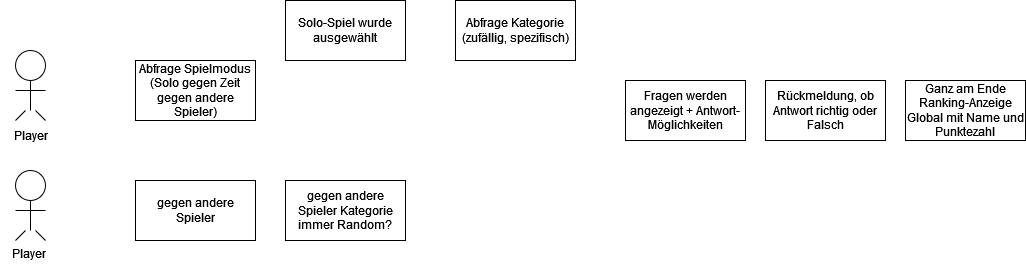

The diagram above was exported from draw.io. Its source (the exported page's mxGraphModel, read from the mxfile embedded in the PNG):
<mxGraphModel dx="1050" dy="530" grid="1" gridSize="10" guides="1" tooltips="1" connect="1" arrows="1" fold="1" page="1" pageScale="1" pageWidth="827" pageHeight="1169" math="0" shadow="0">
  <root>
    <mxCell id="0" />
    <mxCell id="1" parent="0" />
    <mxCell id="Kuu4PFpEzfw03M7rEUZW-1" value="" style="endArrow=none;html=1;rounded=0;" edge="1" parent="1">
      <mxGeometry width="50" height="50" relative="1" as="geometry">
        <mxPoint x="60" y="180" as="sourcePoint" />
        <mxPoint x="70" y="190" as="targetPoint" />
      </mxGeometry>
    </mxCell>
    <mxCell id="Kuu4PFpEzfw03M7rEUZW-2" value="" style="endArrow=none;html=1;rounded=0;exitX=1;exitY=0.5;exitDx=0;exitDy=0;" edge="1" parent="1" source="Kuu4PFpEzfw03M7rEUZW-3">
      <mxGeometry width="50" height="50" relative="1" as="geometry">
        <mxPoint x="50" y="150" as="sourcePoint" />
        <mxPoint x="55" y="180" as="targetPoint" />
      </mxGeometry>
    </mxCell>
    <mxCell id="Kuu4PFpEzfw03M7rEUZW-3" value="" style="ellipse;whiteSpace=wrap;html=1;aspect=fixed;direction=south;" vertex="1" parent="1">
      <mxGeometry x="40" y="120" width="30" height="30" as="geometry" />
    </mxCell>
    <mxCell id="Kuu4PFpEzfw03M7rEUZW-4" value="" style="endArrow=none;html=1;rounded=0;" edge="1" parent="1">
      <mxGeometry width="50" height="50" relative="1" as="geometry">
        <mxPoint x="40" y="160" as="sourcePoint" />
        <mxPoint x="70" y="160" as="targetPoint" />
      </mxGeometry>
    </mxCell>
    <mxCell id="Kuu4PFpEzfw03M7rEUZW-5" value="" style="endArrow=none;html=1;rounded=0;" edge="1" parent="1">
      <mxGeometry width="50" height="50" relative="1" as="geometry">
        <mxPoint x="40" y="190" as="sourcePoint" />
        <mxPoint x="50" y="180" as="targetPoint" />
      </mxGeometry>
    </mxCell>
    <mxCell id="Kuu4PFpEzfw03M7rEUZW-6" value="" style="endArrow=none;html=1;rounded=0;" edge="1" parent="1">
      <mxGeometry width="50" height="50" relative="1" as="geometry">
        <mxPoint x="60" y="300" as="sourcePoint" />
        <mxPoint x="70" y="310" as="targetPoint" />
      </mxGeometry>
    </mxCell>
    <mxCell id="Kuu4PFpEzfw03M7rEUZW-7" value="" style="endArrow=none;html=1;rounded=0;exitX=1;exitY=0.5;exitDx=0;exitDy=0;" edge="1" parent="1" source="Kuu4PFpEzfw03M7rEUZW-8">
      <mxGeometry width="50" height="50" relative="1" as="geometry">
        <mxPoint x="50" y="270" as="sourcePoint" />
        <mxPoint x="55" y="300" as="targetPoint" />
      </mxGeometry>
    </mxCell>
    <mxCell id="Kuu4PFpEzfw03M7rEUZW-8" value="" style="ellipse;whiteSpace=wrap;html=1;aspect=fixed;direction=south;" vertex="1" parent="1">
      <mxGeometry x="40" y="240" width="30" height="30" as="geometry" />
    </mxCell>
    <mxCell id="Kuu4PFpEzfw03M7rEUZW-9" value="" style="endArrow=none;html=1;rounded=0;" edge="1" parent="1">
      <mxGeometry width="50" height="50" relative="1" as="geometry">
        <mxPoint x="40" y="280" as="sourcePoint" />
        <mxPoint x="70" y="280" as="targetPoint" />
      </mxGeometry>
    </mxCell>
    <mxCell id="Kuu4PFpEzfw03M7rEUZW-10" value="" style="endArrow=none;html=1;rounded=0;" edge="1" parent="1">
      <mxGeometry width="50" height="50" relative="1" as="geometry">
        <mxPoint x="40" y="310" as="sourcePoint" />
        <mxPoint x="50" y="300" as="targetPoint" />
      </mxGeometry>
    </mxCell>
    <mxCell id="Kuu4PFpEzfw03M7rEUZW-11" value="Player" style="text;html=1;align=center;verticalAlign=middle;resizable=0;points=[];autosize=1;strokeColor=none;fillColor=none;" vertex="1" parent="1">
      <mxGeometry x="25" y="190" width="60" height="30" as="geometry" />
    </mxCell>
    <mxCell id="Kuu4PFpEzfw03M7rEUZW-12" value="Player&lt;br&gt;" style="text;whiteSpace=wrap;html=1;" vertex="1" parent="1">
      <mxGeometry x="35" y="310" width="40" height="30" as="geometry" />
    </mxCell>
    <mxCell id="Kuu4PFpEzfw03M7rEUZW-13" value="Solo-Spiel wurde ausgewählt" style="rounded=0;whiteSpace=wrap;html=1;" vertex="1" parent="1">
      <mxGeometry x="310" y="70" width="120" height="60" as="geometry" />
    </mxCell>
    <mxCell id="Kuu4PFpEzfw03M7rEUZW-14" value="Abfrage Spielmodus&lt;br&gt;(Solo gegen Zeit&lt;br&gt;gegen andere Spieler)" style="rounded=0;whiteSpace=wrap;html=1;" vertex="1" parent="1">
      <mxGeometry x="160" y="130" width="120" height="60" as="geometry" />
    </mxCell>
    <mxCell id="Kuu4PFpEzfw03M7rEUZW-15" value="Abfrage Kategorie&lt;br&gt;(zufällig, spezifisch)" style="rounded=0;whiteSpace=wrap;html=1;" vertex="1" parent="1">
      <mxGeometry x="480" y="70" width="120" height="60" as="geometry" />
    </mxCell>
    <mxCell id="Kuu4PFpEzfw03M7rEUZW-16" value="gegen andere Spieler" style="rounded=0;whiteSpace=wrap;html=1;" vertex="1" parent="1">
      <mxGeometry x="160" y="250" width="120" height="60" as="geometry" />
    </mxCell>
    <mxCell id="Kuu4PFpEzfw03M7rEUZW-17" value="Fragen werden angezeigt + Antwort-Möglichkeiten" style="rounded=0;whiteSpace=wrap;html=1;" vertex="1" parent="1">
      <mxGeometry x="650" y="150" width="120" height="60" as="geometry" />
    </mxCell>
    <mxCell id="Kuu4PFpEzfw03M7rEUZW-18" value="Rückmeldung, ob Antwort richtig oder Falsch" style="rounded=0;whiteSpace=wrap;html=1;" vertex="1" parent="1">
      <mxGeometry x="790" y="150" width="120" height="60" as="geometry" />
    </mxCell>
    <mxCell id="Kuu4PFpEzfw03M7rEUZW-19" value="Ganz am Ende Ranking-Anzeige Global mit Name und Punktezahl" style="rounded=0;whiteSpace=wrap;html=1;" vertex="1" parent="1">
      <mxGeometry x="930" y="150" width="120" height="60" as="geometry" />
    </mxCell>
    <mxCell id="Kuu4PFpEzfw03M7rEUZW-20" value="gegen andere Spieler Kategorie immer Random?" style="rounded=0;whiteSpace=wrap;html=1;" vertex="1" parent="1">
      <mxGeometry x="310" y="250" width="120" height="60" as="geometry" />
    </mxCell>
  </root>
</mxGraphModel>